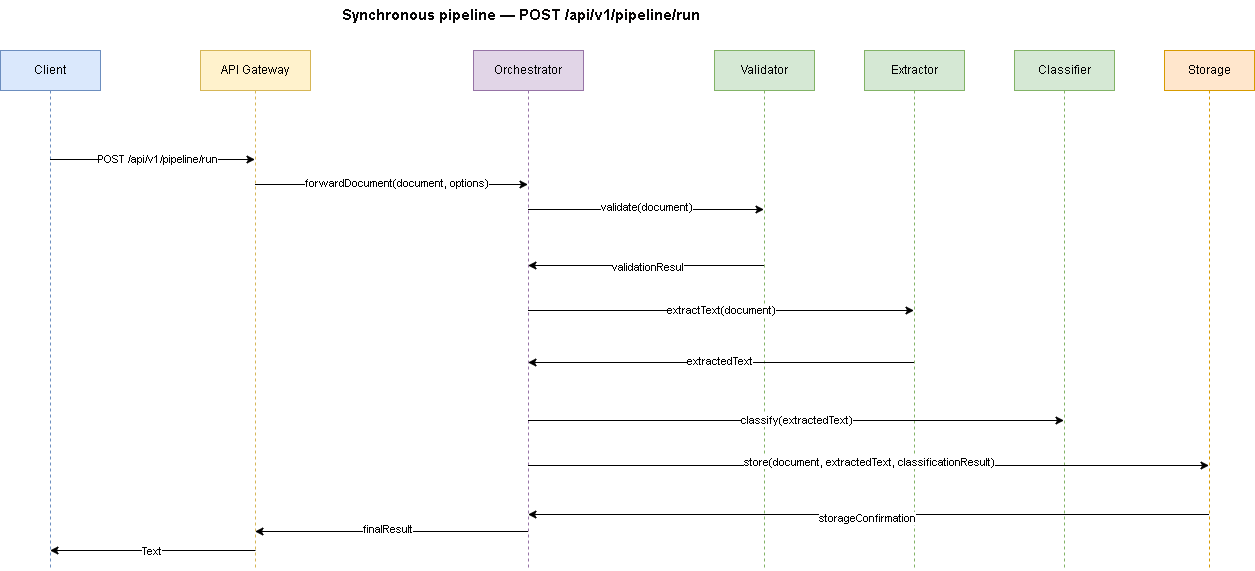

The diagram above was exported from draw.io. Its source (the exported page's mxGraphModel, read from the mxfile embedded in the PNG):
<mxGraphModel dx="708" dy="432" grid="0" gridSize="10" guides="1" tooltips="1" connect="1" arrows="1" fold="1" page="1" pageScale="1" pageWidth="1200" pageHeight="900" background="#ffffff" math="0" shadow="0">
  <root>
    <mxCell id="0" />
    <mxCell id="1" parent="0" />
    <mxCell id="title" value="&lt;font color=&quot;#080707&quot;&gt;Synchronous pipeline — POST /api/v1/pipeline/run&lt;/font&gt;" style="text;html=1;strokeColor=none;fillColor=none;align=center;verticalAlign=middle;fontSize=15;fontStyle=1" parent="1" vertex="1">
      <mxGeometry x="280" y="20" width="560" height="28" as="geometry" />
    </mxCell>
    <mxCell id="c1" value="Client" style="shape=umlLifeline;perimeter=lifelinePerimeter;whiteSpace=wrap;html=1;container=1;collapsible=0;recursiveResize=0;outlineConnect=0;portConstraint=eastwest;newEdgeStyle={&quot;edgeStyle&quot;:&quot;elbowEdgeStyle&quot;,&quot;elbow&quot;:&quot;vertical&quot;,&quot;curved&quot;:0,&quot;rounded&quot;:0};fillColor=#dae8fc;strokeColor=#6c8ebf;fontColor=#000000;" parent="1" vertex="1">
      <mxGeometry x="40" y="70" width="100" height="520" as="geometry" />
    </mxCell>
    <mxCell id="c2" value="API Gateway" style="shape=umlLifeline;perimeter=lifelinePerimeter;whiteSpace=wrap;html=1;container=1;collapsible=0;recursiveResize=0;outlineConnect=0;portConstraint=eastwest;newEdgeStyle={&quot;edgeStyle&quot;:&quot;elbowEdgeStyle&quot;,&quot;elbow&quot;:&quot;vertical&quot;,&quot;curved&quot;:0,&quot;rounded&quot;:0};fillColor=#fff2cc;strokeColor=#d6b656;fontColor=#000000;" parent="1" vertex="1">
      <mxGeometry x="240" y="70" width="110" height="520" as="geometry" />
    </mxCell>
    <mxCell id="c3" value="Orchestrator" style="shape=umlLifeline;perimeter=lifelinePerimeter;whiteSpace=wrap;html=1;container=1;collapsible=0;recursiveResize=0;outlineConnect=0;portConstraint=eastwest;newEdgeStyle={&quot;edgeStyle&quot;:&quot;elbowEdgeStyle&quot;,&quot;elbow&quot;:&quot;vertical&quot;,&quot;curved&quot;:0,&quot;rounded&quot;:0};fillColor=#e1d5e7;strokeColor=#9673a6;fontColor=#000000;" parent="1" vertex="1">
      <mxGeometry x="513" y="70" width="110" height="520" as="geometry" />
    </mxCell>
    <mxCell id="c4" value="Validator" style="shape=umlLifeline;perimeter=lifelinePerimeter;whiteSpace=wrap;html=1;container=1;collapsible=0;recursiveResize=0;outlineConnect=0;portConstraint=eastwest;newEdgeStyle={&quot;edgeStyle&quot;:&quot;elbowEdgeStyle&quot;,&quot;elbow&quot;:&quot;vertical&quot;,&quot;curved&quot;:0,&quot;rounded&quot;:0};fillColor=#d5e8d4;strokeColor=#82b366;fontColor=#000000;" parent="1" vertex="1">
      <mxGeometry x="754" y="70" width="100" height="520" as="geometry" />
    </mxCell>
    <mxCell id="c5" value="Extractor" style="shape=umlLifeline;perimeter=lifelinePerimeter;whiteSpace=wrap;html=1;container=1;collapsible=0;recursiveResize=0;outlineConnect=0;portConstraint=eastwest;newEdgeStyle={&quot;edgeStyle&quot;:&quot;elbowEdgeStyle&quot;,&quot;elbow&quot;:&quot;vertical&quot;,&quot;curved&quot;:0,&quot;rounded&quot;:0};fillColor=#d5e8d4;strokeColor=#82b366;fontColor=#000000;" parent="1" vertex="1">
      <mxGeometry x="904" y="70" width="100" height="520" as="geometry" />
    </mxCell>
    <mxCell id="c6" value="Classifier" style="shape=umlLifeline;perimeter=lifelinePerimeter;whiteSpace=wrap;html=1;container=1;collapsible=0;recursiveResize=0;outlineConnect=0;portConstraint=eastwest;newEdgeStyle={&quot;edgeStyle&quot;:&quot;elbowEdgeStyle&quot;,&quot;elbow&quot;:&quot;vertical&quot;,&quot;curved&quot;:0,&quot;rounded&quot;:0};fillColor=#d5e8d4;strokeColor=#82b366;fontColor=#000000;" parent="1" vertex="1">
      <mxGeometry x="1054" y="70" width="100" height="520" as="geometry" />
    </mxCell>
    <mxCell id="c7" value="Storage" style="shape=umlLifeline;perimeter=lifelinePerimeter;whiteSpace=wrap;html=1;container=1;collapsible=0;recursiveResize=0;outlineConnect=0;portConstraint=eastwest;newEdgeStyle={&quot;edgeStyle&quot;:&quot;elbowEdgeStyle&quot;,&quot;elbow&quot;:&quot;vertical&quot;,&quot;curved&quot;:0,&quot;rounded&quot;:0};fillColor=#ffe6cc;strokeColor=#d79b00;fontColor=#000000;" parent="1" vertex="1">
      <mxGeometry x="1204" y="70" width="90" height="520" as="geometry" />
    </mxCell>
    <mxCell id="2" value="" style="endArrow=classic;html=1;" parent="1" source="c1" edge="1">
      <mxGeometry width="50" height="50" relative="1" as="geometry">
        <mxPoint x="129.5" y="179" as="sourcePoint" />
        <mxPoint x="294.5" y="179" as="targetPoint" />
      </mxGeometry>
    </mxCell>
    <mxCell id="6" value="POST /api/v1/pipeline/run" style="edgeLabel;html=1;align=center;verticalAlign=middle;resizable=0;points=[];" parent="2" vertex="1" connectable="0">
      <mxGeometry x="0.0468" y="1" relative="1" as="geometry">
        <mxPoint as="offset" />
      </mxGeometry>
    </mxCell>
    <mxCell id="7" value="" style="endArrow=classic;html=1;" parent="1" target="c3" edge="1">
      <mxGeometry width="50" height="50" relative="1" as="geometry">
        <mxPoint x="294.5" y="204" as="sourcePoint" />
        <mxPoint x="465" y="204" as="targetPoint" />
      </mxGeometry>
    </mxCell>
    <mxCell id="9" value="forwardDocument(document, options)" style="edgeLabel;html=1;align=center;verticalAlign=middle;resizable=0;points=[];" parent="7" vertex="1" connectable="0">
      <mxGeometry x="0.0297" y="2" relative="1" as="geometry">
        <mxPoint as="offset" />
      </mxGeometry>
    </mxCell>
    <mxCell id="10" value="" style="endArrow=classic;html=1;" parent="1" edge="1">
      <mxGeometry width="50" height="50" relative="1" as="geometry">
        <mxPoint x="567.5" y="229" as="sourcePoint" />
        <mxPoint x="803.5" y="229" as="targetPoint" />
      </mxGeometry>
    </mxCell>
    <mxCell id="11" value=" validate(document)" style="edgeLabel;html=1;align=center;verticalAlign=middle;resizable=0;points=[];" parent="10" vertex="1" connectable="0">
      <mxGeometry x="-0.0025" y="3" relative="1" as="geometry">
        <mxPoint as="offset" />
      </mxGeometry>
    </mxCell>
    <mxCell id="12" value="" style="endArrow=classic;html=1;" parent="1" edge="1">
      <mxGeometry width="50" height="50" relative="1" as="geometry">
        <mxPoint x="803.5" y="285" as="sourcePoint" />
        <mxPoint x="567.5" y="285" as="targetPoint" />
      </mxGeometry>
    </mxCell>
    <mxCell id="13" value="validationResul" style="edgeLabel;html=1;align=center;verticalAlign=middle;resizable=0;points=[];" parent="12" vertex="1" connectable="0">
      <mxGeometry x="-0.0059" y="1" relative="1" as="geometry">
        <mxPoint as="offset" />
      </mxGeometry>
    </mxCell>
    <mxCell id="14" value="" style="endArrow=classic;html=1;" parent="1" source="c3" target="c5" edge="1">
      <mxGeometry width="50" height="50" relative="1" as="geometry">
        <mxPoint x="627" y="303" as="sourcePoint" />
        <mxPoint x="677" y="253" as="targetPoint" />
      </mxGeometry>
    </mxCell>
    <mxCell id="15" value="extractText(document)" style="edgeLabel;html=1;align=center;verticalAlign=middle;resizable=0;points=[];" parent="14" vertex="1" connectable="0">
      <mxGeometry x="-0.0016" y="1" relative="1" as="geometry">
        <mxPoint as="offset" />
      </mxGeometry>
    </mxCell>
    <mxCell id="16" value="" style="endArrow=classic;html=1;" parent="1" edge="1">
      <mxGeometry width="50" height="50" relative="1" as="geometry">
        <mxPoint x="953.5" y="382" as="sourcePoint" />
        <mxPoint x="567.5" y="382" as="targetPoint" />
      </mxGeometry>
    </mxCell>
    <mxCell id="17" value="extractedText" style="edgeLabel;html=1;align=center;verticalAlign=middle;resizable=0;points=[];" parent="16" vertex="1" connectable="0">
      <mxGeometry x="0.0119" y="-2" relative="1" as="geometry">
        <mxPoint as="offset" />
      </mxGeometry>
    </mxCell>
    <mxCell id="18" value="" style="endArrow=classic;html=1;" parent="1" edge="1">
      <mxGeometry width="50" height="50" relative="1" as="geometry">
        <mxPoint x="567.5" y="440" as="sourcePoint" />
        <mxPoint x="1103.5" y="440" as="targetPoint" />
      </mxGeometry>
    </mxCell>
    <mxCell id="19" value="classify(extractedText)" style="edgeLabel;html=1;align=center;verticalAlign=middle;resizable=0;points=[];" parent="18" vertex="1" connectable="0">
      <mxGeometry x="-0.0011" y="1" relative="1" as="geometry">
        <mxPoint as="offset" />
      </mxGeometry>
    </mxCell>
    <mxCell id="20" value="" style="endArrow=classic;html=1;" parent="1" edge="1">
      <mxGeometry width="50" height="50" relative="1" as="geometry">
        <mxPoint x="567.5" y="485" as="sourcePoint" />
        <mxPoint x="1248.5" y="485" as="targetPoint" />
      </mxGeometry>
    </mxCell>
    <mxCell id="21" value="store(document, extractedText, classificationResult)" style="edgeLabel;html=1;align=center;verticalAlign=middle;resizable=0;points=[];" parent="20" vertex="1" connectable="0">
      <mxGeometry x="0.0006" y="4" relative="1" as="geometry">
        <mxPoint as="offset" />
      </mxGeometry>
    </mxCell>
    <mxCell id="22" value="" style="endArrow=classic;html=1;" parent="1" target="c3" edge="1">
      <mxGeometry width="50" height="50" relative="1" as="geometry">
        <mxPoint x="1248.5" y="534" as="sourcePoint" />
        <mxPoint x="677" y="534" as="targetPoint" />
      </mxGeometry>
    </mxCell>
    <mxCell id="23" value="storageConfirmation" style="edgeLabel;html=1;align=center;verticalAlign=middle;resizable=0;points=[];" parent="22" vertex="1" connectable="0">
      <mxGeometry x="0.0053" y="3" relative="1" as="geometry">
        <mxPoint as="offset" />
      </mxGeometry>
    </mxCell>
    <mxCell id="24" value="" style="endArrow=classic;html=1;" parent="1" edge="1">
      <mxGeometry width="50" height="50" relative="1" as="geometry">
        <mxPoint x="567.5" y="551" as="sourcePoint" />
        <mxPoint x="294.5" y="551" as="targetPoint" />
      </mxGeometry>
    </mxCell>
    <mxCell id="25" value="finalResult" style="edgeLabel;html=1;align=center;verticalAlign=middle;resizable=0;points=[];" parent="24" vertex="1" connectable="0">
      <mxGeometry x="0.0352" y="-3" relative="1" as="geometry">
        <mxPoint as="offset" />
      </mxGeometry>
    </mxCell>
    <mxCell id="26" value="" style="endArrow=classic;html=1;" parent="1" edge="1">
      <mxGeometry width="50" height="50" relative="1" as="geometry">
        <mxPoint x="295" y="570" as="sourcePoint" />
        <mxPoint x="89.5" y="570" as="targetPoint" />
      </mxGeometry>
    </mxCell>
    <mxCell id="27" value="Text" style="edgeLabel;html=1;align=center;verticalAlign=middle;resizable=0;points=[];" parent="26" vertex="1" connectable="0">
      <mxGeometry x="0.02" relative="1" as="geometry">
        <mxPoint as="offset" />
      </mxGeometry>
    </mxCell>
  </root>
</mxGraphModel>